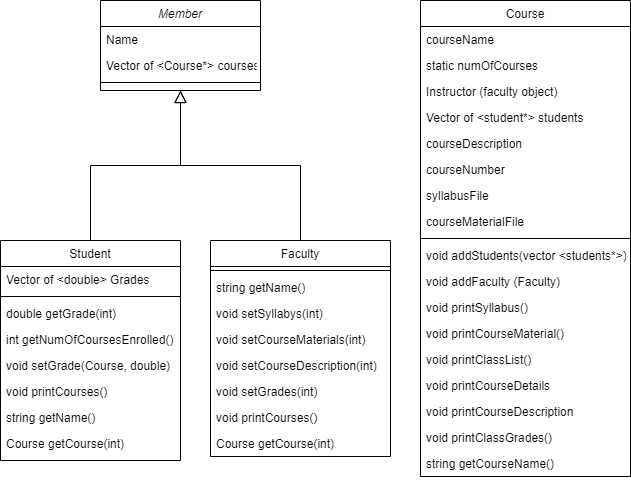

The diagram above was exported from draw.io. Its source (the exported page's mxGraphModel, read from the mxfile embedded in the PNG):
<mxGraphModel dx="1434" dy="756" grid="1" gridSize="10" guides="1" tooltips="1" connect="1" arrows="1" fold="1" page="1" pageScale="1" pageWidth="850" pageHeight="1100" math="0" shadow="0">
  <root>
    <mxCell id="0" />
    <mxCell id="1" parent="0" />
    <mxCell id="FPF4ZmARy-WuXEnJfRQX-1" value="Member" style="swimlane;fontStyle=2;align=center;verticalAlign=top;childLayout=stackLayout;horizontal=1;startSize=26;horizontalStack=0;resizeParent=1;resizeLast=0;collapsible=1;marginBottom=0;rounded=0;shadow=0;strokeWidth=1;" vertex="1" parent="1">
      <mxGeometry x="180" y="120" width="160" height="90" as="geometry">
        <mxRectangle x="230" y="140" width="160" height="26" as="alternateBounds" />
      </mxGeometry>
    </mxCell>
    <mxCell id="FPF4ZmARy-WuXEnJfRQX-2" value="Name" style="text;align=left;verticalAlign=top;spacingLeft=4;spacingRight=4;overflow=hidden;rotatable=0;points=[[0,0.5],[1,0.5]];portConstraint=eastwest;" vertex="1" parent="FPF4ZmARy-WuXEnJfRQX-1">
      <mxGeometry y="26" width="160" height="26" as="geometry" />
    </mxCell>
    <mxCell id="FPF4ZmARy-WuXEnJfRQX-3" value="Vector of &lt;Course*&gt; courses" style="text;align=left;verticalAlign=top;spacingLeft=4;spacingRight=4;overflow=hidden;rotatable=0;points=[[0,0.5],[1,0.5]];portConstraint=eastwest;rounded=0;shadow=0;html=0;" vertex="1" parent="FPF4ZmARy-WuXEnJfRQX-1">
      <mxGeometry y="52" width="160" height="26" as="geometry" />
    </mxCell>
    <mxCell id="FPF4ZmARy-WuXEnJfRQX-4" value="" style="line;html=1;strokeWidth=1;align=left;verticalAlign=middle;spacingTop=-1;spacingLeft=3;spacingRight=3;rotatable=0;labelPosition=right;points=[];portConstraint=eastwest;" vertex="1" parent="FPF4ZmARy-WuXEnJfRQX-1">
      <mxGeometry y="78" width="160" height="8" as="geometry" />
    </mxCell>
    <mxCell id="FPF4ZmARy-WuXEnJfRQX-5" value="Student" style="swimlane;fontStyle=0;align=center;verticalAlign=top;childLayout=stackLayout;horizontal=1;startSize=26;horizontalStack=0;resizeParent=1;resizeLast=0;collapsible=1;marginBottom=0;rounded=0;shadow=0;strokeWidth=1;" vertex="1" parent="1">
      <mxGeometry x="80" y="360" width="180" height="220" as="geometry">
        <mxRectangle x="130" y="380" width="160" height="26" as="alternateBounds" />
      </mxGeometry>
    </mxCell>
    <mxCell id="FPF4ZmARy-WuXEnJfRQX-6" value="Vector of &lt;double&gt; Grades" style="text;align=left;verticalAlign=top;spacingLeft=4;spacingRight=4;overflow=hidden;rotatable=0;points=[[0,0.5],[1,0.5]];portConstraint=eastwest;" vertex="1" parent="FPF4ZmARy-WuXEnJfRQX-5">
      <mxGeometry y="26" width="180" height="26" as="geometry" />
    </mxCell>
    <mxCell id="FPF4ZmARy-WuXEnJfRQX-7" value="" style="line;html=1;strokeWidth=1;align=left;verticalAlign=middle;spacingTop=-1;spacingLeft=3;spacingRight=3;rotatable=0;labelPosition=right;points=[];portConstraint=eastwest;" vertex="1" parent="FPF4ZmARy-WuXEnJfRQX-5">
      <mxGeometry y="52" width="180" height="8" as="geometry" />
    </mxCell>
    <mxCell id="FPF4ZmARy-WuXEnJfRQX-8" value="double getGrade(int)" style="text;align=left;verticalAlign=top;spacingLeft=4;spacingRight=4;overflow=hidden;rotatable=0;points=[[0,0.5],[1,0.5]];portConstraint=eastwest;fontStyle=0" vertex="1" parent="FPF4ZmARy-WuXEnJfRQX-5">
      <mxGeometry y="60" width="180" height="26" as="geometry" />
    </mxCell>
    <mxCell id="FPF4ZmARy-WuXEnJfRQX-9" value="int getNumOfCoursesEnrolled()&#10;" style="text;align=left;verticalAlign=top;spacingLeft=4;spacingRight=4;overflow=hidden;rotatable=0;points=[[0,0.5],[1,0.5]];portConstraint=eastwest;" vertex="1" parent="FPF4ZmARy-WuXEnJfRQX-5">
      <mxGeometry y="86" width="180" height="26" as="geometry" />
    </mxCell>
    <mxCell id="FPF4ZmARy-WuXEnJfRQX-10" value="void setGrade(Course, double)" style="text;align=left;verticalAlign=top;spacingLeft=4;spacingRight=4;overflow=hidden;rotatable=0;points=[[0,0.5],[1,0.5]];portConstraint=eastwest;" vertex="1" parent="FPF4ZmARy-WuXEnJfRQX-5">
      <mxGeometry y="112" width="180" height="26" as="geometry" />
    </mxCell>
    <mxCell id="FPF4ZmARy-WuXEnJfRQX-11" value="void printCourses()&#10;" style="text;align=left;verticalAlign=top;spacingLeft=4;spacingRight=4;overflow=hidden;rotatable=0;points=[[0,0.5],[1,0.5]];portConstraint=eastwest;" vertex="1" parent="FPF4ZmARy-WuXEnJfRQX-5">
      <mxGeometry y="138" width="180" height="26" as="geometry" />
    </mxCell>
    <mxCell id="FPF4ZmARy-WuXEnJfRQX-12" value="string getName()" style="text;align=left;verticalAlign=top;spacingLeft=4;spacingRight=4;overflow=hidden;rotatable=0;points=[[0,0.5],[1,0.5]];portConstraint=eastwest;" vertex="1" parent="FPF4ZmARy-WuXEnJfRQX-5">
      <mxGeometry y="164" width="180" height="26" as="geometry" />
    </mxCell>
    <mxCell id="FPF4ZmARy-WuXEnJfRQX-13" value="Course getCourse(int)" style="text;align=left;verticalAlign=top;spacingLeft=4;spacingRight=4;overflow=hidden;rotatable=0;points=[[0,0.5],[1,0.5]];portConstraint=eastwest;" vertex="1" parent="FPF4ZmARy-WuXEnJfRQX-5">
      <mxGeometry y="190" width="180" height="26" as="geometry" />
    </mxCell>
    <mxCell id="FPF4ZmARy-WuXEnJfRQX-14" value="" style="endArrow=block;endSize=10;endFill=0;shadow=0;strokeWidth=1;rounded=0;edgeStyle=elbowEdgeStyle;elbow=vertical;" edge="1" parent="1" source="FPF4ZmARy-WuXEnJfRQX-5" target="FPF4ZmARy-WuXEnJfRQX-1">
      <mxGeometry width="160" relative="1" as="geometry">
        <mxPoint x="160" y="203" as="sourcePoint" />
        <mxPoint x="160" y="203" as="targetPoint" />
      </mxGeometry>
    </mxCell>
    <mxCell id="FPF4ZmARy-WuXEnJfRQX-15" value="Faculty" style="swimlane;fontStyle=0;align=center;verticalAlign=top;childLayout=stackLayout;horizontal=1;startSize=26;horizontalStack=0;resizeParent=1;resizeLast=0;collapsible=1;marginBottom=0;rounded=0;shadow=0;strokeWidth=1;" vertex="1" parent="1">
      <mxGeometry x="290" y="360" width="180" height="216" as="geometry">
        <mxRectangle x="340" y="380" width="170" height="26" as="alternateBounds" />
      </mxGeometry>
    </mxCell>
    <mxCell id="FPF4ZmARy-WuXEnJfRQX-16" value="" style="line;html=1;strokeWidth=1;align=left;verticalAlign=middle;spacingTop=-1;spacingLeft=3;spacingRight=3;rotatable=0;labelPosition=right;points=[];portConstraint=eastwest;" vertex="1" parent="FPF4ZmARy-WuXEnJfRQX-15">
      <mxGeometry y="26" width="180" height="8" as="geometry" />
    </mxCell>
    <mxCell id="FPF4ZmARy-WuXEnJfRQX-17" value="string getName()" style="text;align=left;verticalAlign=top;spacingLeft=4;spacingRight=4;overflow=hidden;rotatable=0;points=[[0,0.5],[1,0.5]];portConstraint=eastwest;" vertex="1" parent="FPF4ZmARy-WuXEnJfRQX-15">
      <mxGeometry y="34" width="180" height="26" as="geometry" />
    </mxCell>
    <mxCell id="FPF4ZmARy-WuXEnJfRQX-18" value="void setSyllabys(int)&#10;" style="text;align=left;verticalAlign=top;spacingLeft=4;spacingRight=4;overflow=hidden;rotatable=0;points=[[0,0.5],[1,0.5]];portConstraint=eastwest;" vertex="1" parent="FPF4ZmARy-WuXEnJfRQX-15">
      <mxGeometry y="60" width="180" height="26" as="geometry" />
    </mxCell>
    <mxCell id="FPF4ZmARy-WuXEnJfRQX-19" value="void setCourseMaterials(int)" style="text;align=left;verticalAlign=top;spacingLeft=4;spacingRight=4;overflow=hidden;rotatable=0;points=[[0,0.5],[1,0.5]];portConstraint=eastwest;" vertex="1" parent="FPF4ZmARy-WuXEnJfRQX-15">
      <mxGeometry y="86" width="180" height="26" as="geometry" />
    </mxCell>
    <mxCell id="FPF4ZmARy-WuXEnJfRQX-20" value="void setCourseDescription(int)" style="text;align=left;verticalAlign=top;spacingLeft=4;spacingRight=4;overflow=hidden;rotatable=0;points=[[0,0.5],[1,0.5]];portConstraint=eastwest;" vertex="1" parent="FPF4ZmARy-WuXEnJfRQX-15">
      <mxGeometry y="112" width="180" height="26" as="geometry" />
    </mxCell>
    <mxCell id="FPF4ZmARy-WuXEnJfRQX-21" value="void setGrades(int)" style="text;align=left;verticalAlign=top;spacingLeft=4;spacingRight=4;overflow=hidden;rotatable=0;points=[[0,0.5],[1,0.5]];portConstraint=eastwest;" vertex="1" parent="FPF4ZmARy-WuXEnJfRQX-15">
      <mxGeometry y="138" width="180" height="26" as="geometry" />
    </mxCell>
    <mxCell id="FPF4ZmARy-WuXEnJfRQX-22" value="void printCourses()" style="text;align=left;verticalAlign=top;spacingLeft=4;spacingRight=4;overflow=hidden;rotatable=0;points=[[0,0.5],[1,0.5]];portConstraint=eastwest;" vertex="1" parent="FPF4ZmARy-WuXEnJfRQX-15">
      <mxGeometry y="164" width="180" height="26" as="geometry" />
    </mxCell>
    <mxCell id="FPF4ZmARy-WuXEnJfRQX-23" value="Course getCourse(int)" style="text;align=left;verticalAlign=top;spacingLeft=4;spacingRight=4;overflow=hidden;rotatable=0;points=[[0,0.5],[1,0.5]];portConstraint=eastwest;" vertex="1" parent="FPF4ZmARy-WuXEnJfRQX-15">
      <mxGeometry y="190" width="180" height="26" as="geometry" />
    </mxCell>
    <mxCell id="FPF4ZmARy-WuXEnJfRQX-24" value="" style="endArrow=block;endSize=10;endFill=0;shadow=0;strokeWidth=1;rounded=0;edgeStyle=elbowEdgeStyle;elbow=vertical;" edge="1" parent="1" source="FPF4ZmARy-WuXEnJfRQX-15" target="FPF4ZmARy-WuXEnJfRQX-1">
      <mxGeometry width="160" relative="1" as="geometry">
        <mxPoint x="170" y="373" as="sourcePoint" />
        <mxPoint x="270" y="271" as="targetPoint" />
      </mxGeometry>
    </mxCell>
    <mxCell id="FPF4ZmARy-WuXEnJfRQX-25" value="Course" style="swimlane;fontStyle=0;align=center;verticalAlign=top;childLayout=stackLayout;horizontal=1;startSize=26;horizontalStack=0;resizeParent=1;resizeLast=0;collapsible=1;marginBottom=0;rounded=0;shadow=0;strokeWidth=1;" vertex="1" parent="1">
      <mxGeometry x="500" y="120" width="210" height="476" as="geometry">
        <mxRectangle x="550" y="140" width="160" height="26" as="alternateBounds" />
      </mxGeometry>
    </mxCell>
    <mxCell id="FPF4ZmARy-WuXEnJfRQX-26" value="courseName" style="text;align=left;verticalAlign=top;spacingLeft=4;spacingRight=4;overflow=hidden;rotatable=0;points=[[0,0.5],[1,0.5]];portConstraint=eastwest;" vertex="1" parent="FPF4ZmARy-WuXEnJfRQX-25">
      <mxGeometry y="26" width="210" height="26" as="geometry" />
    </mxCell>
    <mxCell id="FPF4ZmARy-WuXEnJfRQX-27" value="static numOfCourses" style="text;align=left;verticalAlign=top;spacingLeft=4;spacingRight=4;overflow=hidden;rotatable=0;points=[[0,0.5],[1,0.5]];portConstraint=eastwest;rounded=0;shadow=0;html=0;fontStyle=0" vertex="1" parent="FPF4ZmARy-WuXEnJfRQX-25">
      <mxGeometry y="52" width="210" height="26" as="geometry" />
    </mxCell>
    <mxCell id="FPF4ZmARy-WuXEnJfRQX-28" value="Instructor (faculty object)" style="text;align=left;verticalAlign=top;spacingLeft=4;spacingRight=4;overflow=hidden;rotatable=0;points=[[0,0.5],[1,0.5]];portConstraint=eastwest;rounded=0;shadow=0;html=0;" vertex="1" parent="FPF4ZmARy-WuXEnJfRQX-25">
      <mxGeometry y="78" width="210" height="26" as="geometry" />
    </mxCell>
    <mxCell id="FPF4ZmARy-WuXEnJfRQX-29" value="Vector of &lt;student*&gt; students" style="text;align=left;verticalAlign=top;spacingLeft=4;spacingRight=4;overflow=hidden;rotatable=0;points=[[0,0.5],[1,0.5]];portConstraint=eastwest;rounded=0;shadow=0;html=0;" vertex="1" parent="FPF4ZmARy-WuXEnJfRQX-25">
      <mxGeometry y="104" width="210" height="26" as="geometry" />
    </mxCell>
    <mxCell id="FPF4ZmARy-WuXEnJfRQX-30" value="courseDescription" style="text;align=left;verticalAlign=top;spacingLeft=4;spacingRight=4;overflow=hidden;rotatable=0;points=[[0,0.5],[1,0.5]];portConstraint=eastwest;rounded=0;shadow=0;html=0;" vertex="1" parent="FPF4ZmARy-WuXEnJfRQX-25">
      <mxGeometry y="130" width="210" height="26" as="geometry" />
    </mxCell>
    <mxCell id="FPF4ZmARy-WuXEnJfRQX-31" value="courseNumber" style="text;align=left;verticalAlign=top;spacingLeft=4;spacingRight=4;overflow=hidden;rotatable=0;points=[[0,0.5],[1,0.5]];portConstraint=eastwest;rounded=0;shadow=0;html=0;" vertex="1" parent="FPF4ZmARy-WuXEnJfRQX-25">
      <mxGeometry y="156" width="210" height="26" as="geometry" />
    </mxCell>
    <mxCell id="FPF4ZmARy-WuXEnJfRQX-32" value="syllabusFile " style="text;align=left;verticalAlign=top;spacingLeft=4;spacingRight=4;overflow=hidden;rotatable=0;points=[[0,0.5],[1,0.5]];portConstraint=eastwest;rounded=0;shadow=0;html=0;" vertex="1" parent="FPF4ZmARy-WuXEnJfRQX-25">
      <mxGeometry y="182" width="210" height="26" as="geometry" />
    </mxCell>
    <mxCell id="FPF4ZmARy-WuXEnJfRQX-33" value="courseMaterialFile" style="text;align=left;verticalAlign=top;spacingLeft=4;spacingRight=4;overflow=hidden;rotatable=0;points=[[0,0.5],[1,0.5]];portConstraint=eastwest;rounded=0;shadow=0;html=0;" vertex="1" parent="FPF4ZmARy-WuXEnJfRQX-25">
      <mxGeometry y="208" width="210" height="26" as="geometry" />
    </mxCell>
    <mxCell id="FPF4ZmARy-WuXEnJfRQX-34" value="" style="line;html=1;strokeWidth=1;align=left;verticalAlign=middle;spacingTop=-1;spacingLeft=3;spacingRight=3;rotatable=0;labelPosition=right;points=[];portConstraint=eastwest;" vertex="1" parent="FPF4ZmARy-WuXEnJfRQX-25">
      <mxGeometry y="234" width="210" height="8" as="geometry" />
    </mxCell>
    <mxCell id="FPF4ZmARy-WuXEnJfRQX-35" value="void addStudents(vector &lt;students*&gt;)" style="text;align=left;verticalAlign=top;spacingLeft=4;spacingRight=4;overflow=hidden;rotatable=0;points=[[0,0.5],[1,0.5]];portConstraint=eastwest;rounded=0;shadow=0;html=0;" vertex="1" parent="FPF4ZmARy-WuXEnJfRQX-25">
      <mxGeometry y="242" width="210" height="26" as="geometry" />
    </mxCell>
    <mxCell id="FPF4ZmARy-WuXEnJfRQX-36" value="void addFaculty (Faculty)" style="text;align=left;verticalAlign=top;spacingLeft=4;spacingRight=4;overflow=hidden;rotatable=0;points=[[0,0.5],[1,0.5]];portConstraint=eastwest;rounded=0;shadow=0;html=0;" vertex="1" parent="FPF4ZmARy-WuXEnJfRQX-25">
      <mxGeometry y="268" width="210" height="26" as="geometry" />
    </mxCell>
    <mxCell id="FPF4ZmARy-WuXEnJfRQX-37" value="void printSyllabus()" style="text;align=left;verticalAlign=top;spacingLeft=4;spacingRight=4;overflow=hidden;rotatable=0;points=[[0,0.5],[1,0.5]];portConstraint=eastwest;rounded=0;shadow=0;html=0;" vertex="1" parent="FPF4ZmARy-WuXEnJfRQX-25">
      <mxGeometry y="294" width="210" height="26" as="geometry" />
    </mxCell>
    <mxCell id="FPF4ZmARy-WuXEnJfRQX-38" value="void printCourseMaterial()" style="text;align=left;verticalAlign=top;spacingLeft=4;spacingRight=4;overflow=hidden;rotatable=0;points=[[0,0.5],[1,0.5]];portConstraint=eastwest;rounded=0;shadow=0;html=0;" vertex="1" parent="FPF4ZmARy-WuXEnJfRQX-25">
      <mxGeometry y="320" width="210" height="26" as="geometry" />
    </mxCell>
    <mxCell id="FPF4ZmARy-WuXEnJfRQX-39" value="void printClassList()" style="text;align=left;verticalAlign=top;spacingLeft=4;spacingRight=4;overflow=hidden;rotatable=0;points=[[0,0.5],[1,0.5]];portConstraint=eastwest;rounded=0;shadow=0;html=0;" vertex="1" parent="FPF4ZmARy-WuXEnJfRQX-25">
      <mxGeometry y="346" width="210" height="26" as="geometry" />
    </mxCell>
    <mxCell id="FPF4ZmARy-WuXEnJfRQX-40" value="void printCourseDetails" style="text;align=left;verticalAlign=top;spacingLeft=4;spacingRight=4;overflow=hidden;rotatable=0;points=[[0,0.5],[1,0.5]];portConstraint=eastwest;rounded=0;shadow=0;html=0;" vertex="1" parent="FPF4ZmARy-WuXEnJfRQX-25">
      <mxGeometry y="372" width="210" height="26" as="geometry" />
    </mxCell>
    <mxCell id="FPF4ZmARy-WuXEnJfRQX-41" value="void printCourseDescription" style="text;align=left;verticalAlign=top;spacingLeft=4;spacingRight=4;overflow=hidden;rotatable=0;points=[[0,0.5],[1,0.5]];portConstraint=eastwest;rounded=0;shadow=0;html=0;" vertex="1" parent="FPF4ZmARy-WuXEnJfRQX-25">
      <mxGeometry y="398" width="210" height="26" as="geometry" />
    </mxCell>
    <mxCell id="FPF4ZmARy-WuXEnJfRQX-42" value="void printClassGrades()" style="text;align=left;verticalAlign=top;spacingLeft=4;spacingRight=4;overflow=hidden;rotatable=0;points=[[0,0.5],[1,0.5]];portConstraint=eastwest;rounded=0;shadow=0;html=0;" vertex="1" parent="FPF4ZmARy-WuXEnJfRQX-25">
      <mxGeometry y="424" width="210" height="26" as="geometry" />
    </mxCell>
    <mxCell id="FPF4ZmARy-WuXEnJfRQX-43" value="string getCourseName()" style="text;align=left;verticalAlign=top;spacingLeft=4;spacingRight=4;overflow=hidden;rotatable=0;points=[[0,0.5],[1,0.5]];portConstraint=eastwest;rounded=0;shadow=0;html=0;" vertex="1" parent="FPF4ZmARy-WuXEnJfRQX-25">
      <mxGeometry y="450" width="210" height="26" as="geometry" />
    </mxCell>
  </root>
</mxGraphModel>